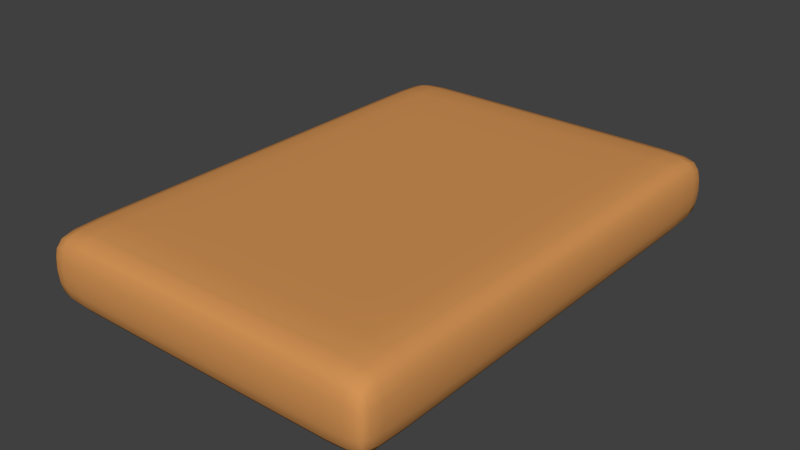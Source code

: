 # Source: choppingBlock.blend  (saved by Blender 2.73.0; exported with 4.5.12 LTS)
import bpy
from mathutils import Matrix  # noqa: F401  (used for matrix-valued properties, if any)

bpy.ops.wm.read_factory_settings(use_empty=True)
scene = bpy.context.scene
scene.name = 'Scene'

# ---- collections
col_collection_1 = bpy.data.collections.new('Collection 1'); scene.collection.children.link(col_collection_1)

# ---- materials (node trees are filled in below, after node groups)
mat_base = bpy.data.materials.new('base')
mat_base.alpha_threshold = 0.0
mat_base.use_transparent_shadow = False
mat_base.diffuse_color = (0.65, 0.2903, 0.09072, 1.0)
mat_base.roughness = 0.5
mat_base.line_color = (0.0, 0.0, 0.0, 1.0)

# ---- material node trees

# ---- world
world_world = bpy.data.worlds.new('World'); scene.world = world_world
world_world.color = (0.05088, 0.05088, 0.05088)
world_world.use_sun_shadow = False
world_world.sun_shadow_jitter_overblur = 0.0
world_world.cycles.sampling_method = 'MANUAL'
world_world.cycles.sample_map_resolution = 256

# ---- meshes
me_cube = bpy.data.meshes.new('Cube')
me_cube.from_pydata([(1.0, 1.5, -0.25), (1.0, -1.5, -0.25), (-1.0, -1.5, -0.25), (-1.0, 1.5, -0.25), (1.0, 1.5, 0.25), (1.0, -1.5, 0.25), (-1.0, -1.5, 0.25), (-1.0, 1.5, 0.25), (-1.2, 1.7, -0.25), (-1.2, 1.7, 0.25), (-1.2, -1.7, -0.25), (-1.2, -1.7, 0.25), (-1.2, 1.5, 0.25), (-1.2, -1.5, 0.25), (-1.2, 1.5, -0.25), (-1.2, -1.5, -0.25), (-1.0, -1.7, 0.25), (1.0, -1.7, 0.25), (-1.0, -1.7, -0.25), (1.0, -1.7, -0.25), (1.2, 1.7, -0.25), (1.2, 1.7, 0.25), (1.2, -1.7, -0.25), (1.2, -1.7, 0.25), (-1.0, 1.7, 0.25), (1.0, 1.7, 0.25), (-1.0, 1.7, -0.25), (1.0, 1.7, -0.25), (1.2, -1.5, 0.25), (1.2, 1.5, 0.25), (1.2, -1.5, -0.25), (1.2, 1.5, -0.25)], [], [(0, 1, 2, 3), (6, 7, 12, 13), (27, 25, 21, 20), (5, 6, 16, 17), (24, 26, 8, 9), (7, 4, 25, 24), (15, 13, 12, 14), (18, 16, 11, 10), (13, 15, 10, 11), (14, 12, 9, 8), (1, 0, 31, 30), (16, 6, 13, 11), (2, 18, 10, 15), (3, 2, 15, 14), (4, 5, 28, 29), (19, 1, 30, 22), (25, 4, 29, 21), (0, 27, 20, 31), (4, 7, 6, 5), (7, 24, 9, 12), (0, 3, 26, 27), (26, 3, 14, 8), (2, 1, 19, 18), (31, 29, 28, 30), (29, 31, 20, 21), (30, 28, 23, 22), (25, 27, 26, 24), (17, 19, 22, 23), (19, 17, 16, 18), (5, 17, 23, 28)])
me_cube.polygons.foreach_set('use_smooth', [True] * 30)
me_cube.materials.append(mat_base)
me_cube.use_remesh_preserve_volume = False
me_cube.use_remesh_preserve_attributes = False
me_cube.use_mirror_vertex_groups = False
me_cube.update()

# ---- objects
ob_cube = bpy.data.objects.new('Cube', me_cube)

# ---- transforms, parenting, visibility, modifiers, constraints
ob_cube.location = (0.0, 0.0, 0.0)
ob_cube.lock_rotations_4d = False
ob_cube.empty_display_type = 'ARROWS'
ob_cube.lineart.crease_threshold = 0.0
_m = ob_cube.modifiers.new('Subsurf', 'SUBSURF')
_m.uv_smooth = 'PRESERVE_CORNERS'
_m.quality = 2
_m.levels = 2
_m.show_only_control_edges = False

# ---- collection membership
col_collection_1.objects.link(ob_cube)

# ---- scene / render settings (as saved in the file)
scene.frame_start = 1; scene.frame_end = 250; scene.frame_set(1)
scene.render.engine = 'BLENDER_EEVEE_NEXT'
scene.render.resolution_percentage = 50
scene.render.dither_intensity = 0.0
scene.cycles.use_denoising = False
scene.cycles.samples = 10
scene.cycles.sampling_pattern = 'TABULATED_SOBOL'
scene.cycles.light_sampling_threshold = 0.0
scene.cycles.use_adaptive_sampling = False
scene.cycles.use_light_tree = False
scene.cycles.blur_glossy = 0.0
scene.cycles.pixel_filter_type = 'GAUSSIAN'
scene.cycles.sample_clamp_indirect = 0.0
scene.view_settings.view_transform = 'Standard'
bpy.context.view_layer.update()

# ---- added for rendering (the .blend has no active camera and no usable light): camera, sun
cam_auto = bpy.data.cameras.new('AutoCamera')
cam_auto.lens = 50.0
cam_auto.sensor_width = 36.0
cam_auto.clip_end = 1000.0
ob_auto_camera = bpy.data.objects.new('AutoCamera', cam_auto)
scene.collection.objects.link(ob_auto_camera)
ob_auto_camera.location = (3.87823, -4.65387, 3.10258)
ob_auto_camera.rotation_euler = (1.09748, -7.21219e-08, 0.694738)
scene.camera = ob_auto_camera
light_auto_sun = bpy.data.lights.new('AutoSun', 'SUN')
light_auto_sun.energy = 3.0
light_auto_sun.angle = 0.0523599
ob_auto_sun = bpy.data.objects.new('AutoSun', light_auto_sun)
scene.collection.objects.link(ob_auto_sun)
ob_auto_sun.rotation_euler = (0.872665, 0.174533, 0.523599)
bpy.context.view_layer.update()
